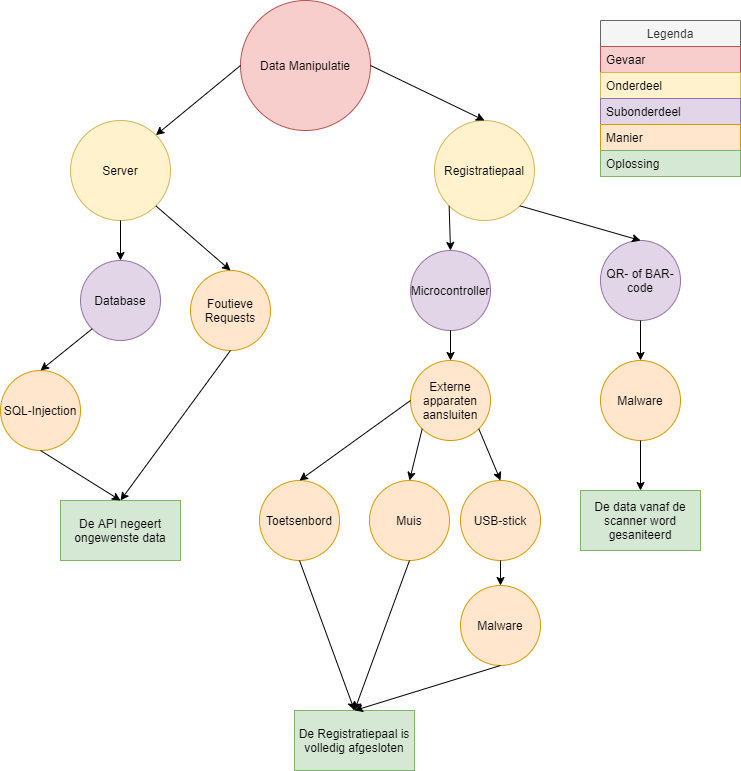

The diagram above was exported from draw.io. Its source (the exported page's mxGraphModel, read from the mxfile embedded in the PNG):
<mxGraphModel dx="1086" dy="806" grid="1" gridSize="10" guides="1" tooltips="1" connect="1" arrows="1" fold="1" page="1" pageScale="1" pageWidth="827" pageHeight="1169" math="0" shadow="0">
  <root>
    <mxCell id="0" />
    <mxCell id="1" parent="0" />
    <mxCell id="PBbBN83iTQ8uFp_xJD1g-1" value="Registratiepaal" style="ellipse;whiteSpace=wrap;html=1;aspect=fixed;fillColor=#fff2cc;strokeColor=#d6b656;" parent="1" vertex="1">
      <mxGeometry x="494" y="120" width="100" height="100" as="geometry" />
    </mxCell>
    <mxCell id="PBbBN83iTQ8uFp_xJD1g-2" value="Database" style="ellipse;whiteSpace=wrap;html=1;aspect=fixed;fillColor=#e1d5e7;strokeColor=#9673a6;" parent="1" vertex="1">
      <mxGeometry x="140" y="260" width="80" height="80" as="geometry" />
    </mxCell>
    <mxCell id="PBbBN83iTQ8uFp_xJD1g-3" value="Server" style="ellipse;whiteSpace=wrap;html=1;aspect=fixed;fillColor=#fff2cc;strokeColor=#d6b656;" parent="1" vertex="1">
      <mxGeometry x="130" y="120" width="100" height="100" as="geometry" />
    </mxCell>
    <mxCell id="PBbBN83iTQ8uFp_xJD1g-5" value="Externe apparaten aansluiten" style="ellipse;whiteSpace=wrap;html=1;aspect=fixed;fillColor=#ffe6cc;strokeColor=#d79b00;" parent="1" vertex="1">
      <mxGeometry x="470" y="360" width="80" height="80" as="geometry" />
    </mxCell>
    <mxCell id="PBbBN83iTQ8uFp_xJD1g-6" value="SQL-Injection" style="ellipse;whiteSpace=wrap;html=1;aspect=fixed;fillColor=#ffe6cc;strokeColor=#d79b00;" parent="1" vertex="1">
      <mxGeometry x="60" y="370" width="80" height="80" as="geometry" />
    </mxCell>
    <mxCell id="PBbBN83iTQ8uFp_xJD1g-7" value="QR- of BAR-code" style="ellipse;whiteSpace=wrap;html=1;aspect=fixed;fillColor=#e1d5e7;strokeColor=#9673a6;" parent="1" vertex="1">
      <mxGeometry x="660" y="240" width="80" height="80" as="geometry" />
    </mxCell>
    <mxCell id="PBbBN83iTQ8uFp_xJD1g-8" value="Foutieve Requests" style="ellipse;whiteSpace=wrap;html=1;aspect=fixed;fillColor=#ffe6cc;strokeColor=#d79b00;" parent="1" vertex="1">
      <mxGeometry x="250" y="270" width="80" height="80" as="geometry" />
    </mxCell>
    <mxCell id="PBbBN83iTQ8uFp_xJD1g-9" value="Data Manipulatie" style="ellipse;whiteSpace=wrap;html=1;aspect=fixed;fillColor=#f8cecc;strokeColor=#b85450;" parent="1" vertex="1">
      <mxGeometry x="300" width="130" height="130" as="geometry" />
    </mxCell>
    <mxCell id="PBbBN83iTQ8uFp_xJD1g-10" value="" style="endArrow=classic;html=1;exitX=0;exitY=0.5;exitDx=0;exitDy=0;entryX=1;entryY=0;entryDx=0;entryDy=0;" parent="1" source="PBbBN83iTQ8uFp_xJD1g-9" target="PBbBN83iTQ8uFp_xJD1g-3" edge="1">
      <mxGeometry width="50" height="50" relative="1" as="geometry">
        <mxPoint x="390" y="230" as="sourcePoint" />
        <mxPoint x="250" y="100" as="targetPoint" />
      </mxGeometry>
    </mxCell>
    <mxCell id="PBbBN83iTQ8uFp_xJD1g-11" value="" style="endArrow=classic;html=1;entryX=0.5;entryY=0;entryDx=0;entryDy=0;exitX=0.5;exitY=1;exitDx=0;exitDy=0;" parent="1" source="PBbBN83iTQ8uFp_xJD1g-3" target="PBbBN83iTQ8uFp_xJD1g-2" edge="1">
      <mxGeometry width="50" height="50" relative="1" as="geometry">
        <mxPoint x="390" y="230" as="sourcePoint" />
        <mxPoint x="440" y="180" as="targetPoint" />
      </mxGeometry>
    </mxCell>
    <mxCell id="PBbBN83iTQ8uFp_xJD1g-12" value="" style="endArrow=classic;html=1;entryX=0.5;entryY=0;entryDx=0;entryDy=0;exitX=0;exitY=1;exitDx=0;exitDy=0;" parent="1" source="PBbBN83iTQ8uFp_xJD1g-2" target="PBbBN83iTQ8uFp_xJD1g-6" edge="1">
      <mxGeometry width="50" height="50" relative="1" as="geometry">
        <mxPoint x="390" y="230" as="sourcePoint" />
        <mxPoint x="440" y="180" as="targetPoint" />
      </mxGeometry>
    </mxCell>
    <mxCell id="PBbBN83iTQ8uFp_xJD1g-13" value="" style="endArrow=classic;html=1;entryX=0.5;entryY=0;entryDx=0;entryDy=0;exitX=1;exitY=0.5;exitDx=0;exitDy=0;" parent="1" source="PBbBN83iTQ8uFp_xJD1g-9" target="PBbBN83iTQ8uFp_xJD1g-1" edge="1">
      <mxGeometry width="50" height="50" relative="1" as="geometry">
        <mxPoint x="390" y="230" as="sourcePoint" />
        <mxPoint x="440" y="180" as="targetPoint" />
      </mxGeometry>
    </mxCell>
    <mxCell id="PBbBN83iTQ8uFp_xJD1g-14" value="" style="endArrow=classic;html=1;exitX=0;exitY=1;exitDx=0;exitDy=0;entryX=0.5;entryY=0;entryDx=0;entryDy=0;" parent="1" source="PBbBN83iTQ8uFp_xJD1g-1" target="PBbBN83iTQ8uFp_xJD1g-18" edge="1">
      <mxGeometry width="50" height="50" relative="1" as="geometry">
        <mxPoint x="390" y="220" as="sourcePoint" />
        <mxPoint x="430" y="230" as="targetPoint" />
      </mxGeometry>
    </mxCell>
    <mxCell id="PBbBN83iTQ8uFp_xJD1g-15" value="Malware" style="ellipse;whiteSpace=wrap;html=1;aspect=fixed;fillColor=#ffe6cc;strokeColor=#d79b00;" parent="1" vertex="1">
      <mxGeometry x="660" y="360" width="80" height="80" as="geometry" />
    </mxCell>
    <mxCell id="PBbBN83iTQ8uFp_xJD1g-16" value="" style="endArrow=classic;html=1;entryX=0.5;entryY=0;entryDx=0;entryDy=0;exitX=0.5;exitY=1;exitDx=0;exitDy=0;" parent="1" source="PBbBN83iTQ8uFp_xJD1g-7" target="PBbBN83iTQ8uFp_xJD1g-15" edge="1">
      <mxGeometry width="50" height="50" relative="1" as="geometry">
        <mxPoint x="660" y="330" as="sourcePoint" />
        <mxPoint x="490" y="260" as="targetPoint" />
      </mxGeometry>
    </mxCell>
    <mxCell id="PBbBN83iTQ8uFp_xJD1g-17" value="" style="endArrow=classic;html=1;entryX=0.5;entryY=0;entryDx=0;entryDy=0;exitX=1;exitY=1;exitDx=0;exitDy=0;" parent="1" source="PBbBN83iTQ8uFp_xJD1g-1" target="PBbBN83iTQ8uFp_xJD1g-7" edge="1">
      <mxGeometry width="50" height="50" relative="1" as="geometry">
        <mxPoint x="390" y="320" as="sourcePoint" />
        <mxPoint x="440" y="270" as="targetPoint" />
      </mxGeometry>
    </mxCell>
    <mxCell id="PBbBN83iTQ8uFp_xJD1g-18" value="Microcontroller" style="ellipse;whiteSpace=wrap;html=1;aspect=fixed;fillColor=#e1d5e7;strokeColor=#9673a6;" parent="1" vertex="1">
      <mxGeometry x="470" y="250" width="80" height="80" as="geometry" />
    </mxCell>
    <mxCell id="PBbBN83iTQ8uFp_xJD1g-19" value="" style="endArrow=classic;html=1;entryX=0.5;entryY=0;entryDx=0;entryDy=0;exitX=0.5;exitY=1;exitDx=0;exitDy=0;" parent="1" source="PBbBN83iTQ8uFp_xJD1g-18" target="PBbBN83iTQ8uFp_xJD1g-5" edge="1">
      <mxGeometry width="50" height="50" relative="1" as="geometry">
        <mxPoint x="430" y="335" as="sourcePoint" />
        <mxPoint x="480" y="285" as="targetPoint" />
      </mxGeometry>
    </mxCell>
    <mxCell id="PBbBN83iTQ8uFp_xJD1g-20" value="De Registratiepaal is volledig afgesloten" style="rounded=0;whiteSpace=wrap;html=1;fillColor=#d5e8d4;strokeColor=#82b366;" parent="1" vertex="1">
      <mxGeometry x="354" y="710" width="120" height="60" as="geometry" />
    </mxCell>
    <mxCell id="PBbBN83iTQ8uFp_xJD1g-21" value="De data vanaf de scanner word gesaniteerd" style="rounded=0;whiteSpace=wrap;html=1;fillColor=#d5e8d4;strokeColor=#82b366;" parent="1" vertex="1">
      <mxGeometry x="640" y="490" width="120" height="60" as="geometry" />
    </mxCell>
    <mxCell id="PBbBN83iTQ8uFp_xJD1g-22" value="De API negeert ongewenste data" style="rounded=0;whiteSpace=wrap;html=1;fillColor=#d5e8d4;strokeColor=#82b366;" parent="1" vertex="1">
      <mxGeometry x="120" y="500" width="120" height="60" as="geometry" />
    </mxCell>
    <mxCell id="PBbBN83iTQ8uFp_xJD1g-24" value="" style="endArrow=classic;html=1;exitX=1;exitY=1;exitDx=0;exitDy=0;entryX=0.5;entryY=0;entryDx=0;entryDy=0;" parent="1" source="PBbBN83iTQ8uFp_xJD1g-3" target="PBbBN83iTQ8uFp_xJD1g-8" edge="1">
      <mxGeometry width="50" height="50" relative="1" as="geometry">
        <mxPoint x="390" y="390" as="sourcePoint" />
        <mxPoint x="440" y="340" as="targetPoint" />
      </mxGeometry>
    </mxCell>
    <mxCell id="PBbBN83iTQ8uFp_xJD1g-25" value="" style="endArrow=classic;html=1;exitX=0.5;exitY=1;exitDx=0;exitDy=0;entryX=0.5;entryY=0;entryDx=0;entryDy=0;" parent="1" source="PBbBN83iTQ8uFp_xJD1g-8" target="PBbBN83iTQ8uFp_xJD1g-22" edge="1">
      <mxGeometry width="50" height="50" relative="1" as="geometry">
        <mxPoint x="390" y="380" as="sourcePoint" />
        <mxPoint x="440" y="330" as="targetPoint" />
      </mxGeometry>
    </mxCell>
    <mxCell id="PBbBN83iTQ8uFp_xJD1g-26" value="" style="endArrow=classic;html=1;exitX=0.5;exitY=1;exitDx=0;exitDy=0;entryX=0.5;entryY=0;entryDx=0;entryDy=0;" parent="1" source="PBbBN83iTQ8uFp_xJD1g-6" target="PBbBN83iTQ8uFp_xJD1g-22" edge="1">
      <mxGeometry width="50" height="50" relative="1" as="geometry">
        <mxPoint x="390" y="380" as="sourcePoint" />
        <mxPoint x="440" y="330" as="targetPoint" />
      </mxGeometry>
    </mxCell>
    <mxCell id="PBbBN83iTQ8uFp_xJD1g-28" value="" style="endArrow=classic;html=1;exitX=0.5;exitY=1;exitDx=0;exitDy=0;entryX=0.5;entryY=0;entryDx=0;entryDy=0;" parent="1" source="PBbBN83iTQ8uFp_xJD1g-15" target="PBbBN83iTQ8uFp_xJD1g-21" edge="1">
      <mxGeometry width="50" height="50" relative="1" as="geometry">
        <mxPoint x="440" y="370" as="sourcePoint" />
        <mxPoint x="490" y="320" as="targetPoint" />
      </mxGeometry>
    </mxCell>
    <mxCell id="PBbBN83iTQ8uFp_xJD1g-29" value="Toetsenbord" style="ellipse;whiteSpace=wrap;html=1;aspect=fixed;fillColor=#ffe6cc;strokeColor=#d79b00;" parent="1" vertex="1">
      <mxGeometry x="319" y="480" width="80" height="80" as="geometry" />
    </mxCell>
    <mxCell id="PBbBN83iTQ8uFp_xJD1g-30" value="Muis" style="ellipse;whiteSpace=wrap;html=1;aspect=fixed;fillColor=#ffe6cc;strokeColor=#d79b00;" parent="1" vertex="1">
      <mxGeometry x="429" y="480" width="80" height="80" as="geometry" />
    </mxCell>
    <mxCell id="PBbBN83iTQ8uFp_xJD1g-31" value="USB-stick" style="ellipse;whiteSpace=wrap;html=1;aspect=fixed;fillColor=#ffe6cc;strokeColor=#d79b00;" parent="1" vertex="1">
      <mxGeometry x="520" y="480" width="80" height="80" as="geometry" />
    </mxCell>
    <mxCell id="PBbBN83iTQ8uFp_xJD1g-34" value="Malware" style="ellipse;whiteSpace=wrap;html=1;aspect=fixed;fillColor=#ffe6cc;strokeColor=#d79b00;" parent="1" vertex="1">
      <mxGeometry x="520" y="585" width="80" height="80" as="geometry" />
    </mxCell>
    <mxCell id="PBbBN83iTQ8uFp_xJD1g-35" value="" style="endArrow=classic;html=1;exitX=0;exitY=1;exitDx=0;exitDy=0;entryX=0.5;entryY=0;entryDx=0;entryDy=0;" parent="1" source="PBbBN83iTQ8uFp_xJD1g-5" target="PBbBN83iTQ8uFp_xJD1g-30" edge="1">
      <mxGeometry width="50" height="50" relative="1" as="geometry">
        <mxPoint x="490" y="350" as="sourcePoint" />
        <mxPoint x="540" y="300" as="targetPoint" />
      </mxGeometry>
    </mxCell>
    <mxCell id="PBbBN83iTQ8uFp_xJD1g-36" value="" style="endArrow=classic;html=1;entryX=0.5;entryY=0;entryDx=0;entryDy=0;exitX=0;exitY=0.5;exitDx=0;exitDy=0;" parent="1" source="PBbBN83iTQ8uFp_xJD1g-5" target="PBbBN83iTQ8uFp_xJD1g-29" edge="1">
      <mxGeometry width="50" height="50" relative="1" as="geometry">
        <mxPoint x="490" y="350" as="sourcePoint" />
        <mxPoint x="540" y="300" as="targetPoint" />
      </mxGeometry>
    </mxCell>
    <mxCell id="PBbBN83iTQ8uFp_xJD1g-37" value="" style="endArrow=classic;html=1;entryX=0.5;entryY=0;entryDx=0;entryDy=0;exitX=1;exitY=1;exitDx=0;exitDy=0;" parent="1" source="PBbBN83iTQ8uFp_xJD1g-5" target="PBbBN83iTQ8uFp_xJD1g-31" edge="1">
      <mxGeometry width="50" height="50" relative="1" as="geometry">
        <mxPoint x="490" y="550" as="sourcePoint" />
        <mxPoint x="540" y="500" as="targetPoint" />
      </mxGeometry>
    </mxCell>
    <mxCell id="PBbBN83iTQ8uFp_xJD1g-38" value="" style="endArrow=classic;html=1;entryX=0.5;entryY=0;entryDx=0;entryDy=0;exitX=0.5;exitY=1;exitDx=0;exitDy=0;" parent="1" source="PBbBN83iTQ8uFp_xJD1g-31" target="PBbBN83iTQ8uFp_xJD1g-34" edge="1">
      <mxGeometry width="50" height="50" relative="1" as="geometry">
        <mxPoint x="490" y="550" as="sourcePoint" />
        <mxPoint x="540" y="500" as="targetPoint" />
      </mxGeometry>
    </mxCell>
    <mxCell id="PBbBN83iTQ8uFp_xJD1g-40" value="" style="endArrow=classic;html=1;exitX=0.5;exitY=1;exitDx=0;exitDy=0;entryX=0.5;entryY=0;entryDx=0;entryDy=0;" parent="1" source="PBbBN83iTQ8uFp_xJD1g-29" target="PBbBN83iTQ8uFp_xJD1g-20" edge="1">
      <mxGeometry width="50" height="50" relative="1" as="geometry">
        <mxPoint x="490" y="450" as="sourcePoint" />
        <mxPoint x="540" y="400" as="targetPoint" />
      </mxGeometry>
    </mxCell>
    <mxCell id="PBbBN83iTQ8uFp_xJD1g-41" value="" style="endArrow=classic;html=1;exitX=0.5;exitY=1;exitDx=0;exitDy=0;entryX=0.5;entryY=0;entryDx=0;entryDy=0;" parent="1" source="PBbBN83iTQ8uFp_xJD1g-30" target="PBbBN83iTQ8uFp_xJD1g-20" edge="1">
      <mxGeometry width="50" height="50" relative="1" as="geometry">
        <mxPoint x="490" y="450" as="sourcePoint" />
        <mxPoint x="540" y="400" as="targetPoint" />
      </mxGeometry>
    </mxCell>
    <mxCell id="PBbBN83iTQ8uFp_xJD1g-42" value="" style="endArrow=classic;html=1;entryX=0.5;entryY=0;entryDx=0;entryDy=0;exitX=0.5;exitY=1;exitDx=0;exitDy=0;" parent="1" source="PBbBN83iTQ8uFp_xJD1g-34" target="PBbBN83iTQ8uFp_xJD1g-20" edge="1">
      <mxGeometry width="50" height="50" relative="1" as="geometry">
        <mxPoint x="490" y="450" as="sourcePoint" />
        <mxPoint x="540" y="400" as="targetPoint" />
      </mxGeometry>
    </mxCell>
    <mxCell id="BOM_AGqKg-D0rJmhNEC2-2" value="Legenda" style="swimlane;fontStyle=0;childLayout=stackLayout;horizontal=1;startSize=26;fillColor=#f5f5f5;horizontalStack=0;resizeParent=1;resizeParentMax=0;resizeLast=0;collapsible=1;marginBottom=0;strokeColor=#666666;fontColor=#333333;" vertex="1" parent="1">
      <mxGeometry x="660" y="20" width="140" height="156" as="geometry" />
    </mxCell>
    <mxCell id="BOM_AGqKg-D0rJmhNEC2-3" value="Gevaar" style="text;strokeColor=#b85450;fillColor=#f8cecc;align=left;verticalAlign=top;spacingLeft=4;spacingRight=4;overflow=hidden;rotatable=0;points=[[0,0.5],[1,0.5]];portConstraint=eastwest;" vertex="1" parent="BOM_AGqKg-D0rJmhNEC2-2">
      <mxGeometry y="26" width="140" height="26" as="geometry" />
    </mxCell>
    <mxCell id="BOM_AGqKg-D0rJmhNEC2-4" value="Onderdeel" style="text;strokeColor=#d6b656;fillColor=#fff2cc;align=left;verticalAlign=top;spacingLeft=4;spacingRight=4;overflow=hidden;rotatable=0;points=[[0,0.5],[1,0.5]];portConstraint=eastwest;" vertex="1" parent="BOM_AGqKg-D0rJmhNEC2-2">
      <mxGeometry y="52" width="140" height="26" as="geometry" />
    </mxCell>
    <mxCell id="BOM_AGqKg-D0rJmhNEC2-5" value="Subonderdeel" style="text;strokeColor=#9673a6;fillColor=#e1d5e7;align=left;verticalAlign=top;spacingLeft=4;spacingRight=4;overflow=hidden;rotatable=0;points=[[0,0.5],[1,0.5]];portConstraint=eastwest;" vertex="1" parent="BOM_AGqKg-D0rJmhNEC2-2">
      <mxGeometry y="78" width="140" height="26" as="geometry" />
    </mxCell>
    <mxCell id="BOM_AGqKg-D0rJmhNEC2-6" value="Manier" style="text;strokeColor=#d79b00;fillColor=#ffe6cc;align=left;verticalAlign=top;spacingLeft=4;spacingRight=4;overflow=hidden;rotatable=0;points=[[0,0.5],[1,0.5]];portConstraint=eastwest;" vertex="1" parent="BOM_AGqKg-D0rJmhNEC2-2">
      <mxGeometry y="104" width="140" height="26" as="geometry" />
    </mxCell>
    <mxCell id="BOM_AGqKg-D0rJmhNEC2-7" value="Oplossing" style="text;strokeColor=#82b366;fillColor=#d5e8d4;align=left;verticalAlign=top;spacingLeft=4;spacingRight=4;overflow=hidden;rotatable=0;points=[[0,0.5],[1,0.5]];portConstraint=eastwest;" vertex="1" parent="BOM_AGqKg-D0rJmhNEC2-2">
      <mxGeometry y="130" width="140" height="26" as="geometry" />
    </mxCell>
  </root>
</mxGraphModel>